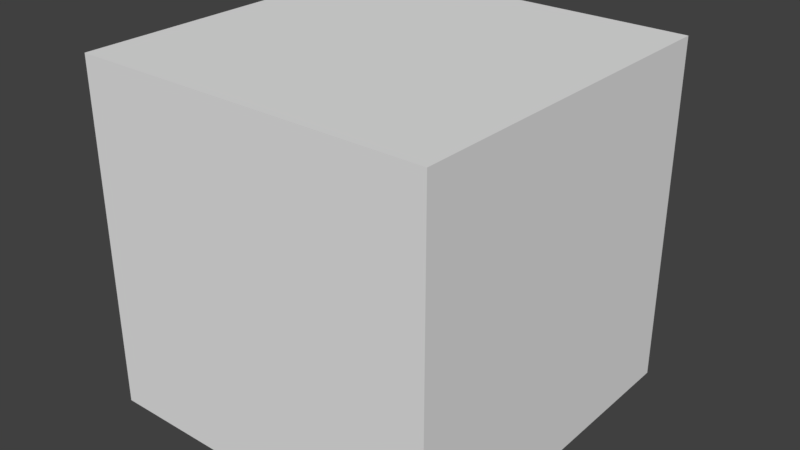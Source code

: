 # Source: code_chest.blend  (saved by Blender 2.79.0; exported with 4.5.12 LTS)
import bpy
from mathutils import Matrix  # noqa: F401  (used for matrix-valued properties, if any)

bpy.ops.wm.read_factory_settings(use_empty=True)
scene = bpy.context.scene
scene.name = 'Scene'

# ---- collections
col_collection_1 = bpy.data.collections.new('Collection 1'); scene.collection.children.link(col_collection_1)

# ---- materials (node trees are filled in below, after node groups)
mat_material = bpy.data.materials.new('Material')
mat_material.alpha_threshold = 0.0
mat_material.use_transparent_shadow = False
mat_material.roughness = 0.5
mat_material.line_color = (0.0, 0.0, 0.0, 1.0)
mat_lock = bpy.data.materials.new('Lock')
mat_lock.alpha_threshold = 0.0
mat_lock.use_transparent_shadow = False
mat_lock.roughness = 0.5

# ---- material node trees

# ---- world
world_world = bpy.data.worlds.new('World'); scene.world = world_world
world_world.color = (0.05088, 0.05088, 0.05088)
world_world.use_sun_shadow = False
world_world.sun_shadow_jitter_overblur = 0.0
world_world.cycles.sampling_method = 'MANUAL'

# ---- meshes
me_body = bpy.data.meshes.new('body')
me_body.from_pydata([(-0.5, -0.5, -0.5), (-0.5, 0.5, -0.5), (0.5, 0.5, -0.5), (0.5, -0.5, -0.5), (-0.5, -0.5, 0.281), (-0.5, 0.5, 0.281), (0.5, 0.5, 0.281), (0.5, -0.5, 0.281)], [], [(0, 1, 2, 3), (4, 0, 3, 7), (2, 6, 7, 3), (1, 5, 6, 2), (0, 4, 5, 1), (7, 6, 5, 4)])
_uv = me_body.uv_layers.new(name='UVMap')
_uv.uv.foreach_set('vector', [0.25, 0.6484, 0.25, 0.7734, 0.125, 0.7734, 0.125, 0.6484, 0.375, 0.875, 0.375, 0.7734, 0.5, 0.7734, 0.5, 0.875, 0.125, 0.7734, 0.125, 0.875, 0.0, 0.875, 0.0, 0.7734, 0.25, 0.7734, 0.25, 0.875, 0.125, 0.875, 0.125, 0.7734, 0.375, 0.7734, 0.375, 0.875, 0.25, 0.875, 0.25, 0.7734, 0.125, 1.0, 0.125, 0.875, 0.25, 0.875, 0.25, 1.0])
me_body.materials.append(mat_material)
me_body.use_remesh_preserve_volume = False
me_body.use_remesh_preserve_attributes = False
me_body.use_mirror_vertex_groups = False
me_body.use_paint_bone_selection = False
me_body.use_paint_mask = True
me_body.update()
me_screenandkeyboard = bpy.data.meshes.new('screenandkeyboard')
me_screenandkeyboard.from_pydata([(-0.25, -0.025, -0.15), (-0.25, 0.025, -0.15), (0.25, 0.025, -0.15), (0.25, -0.025, -0.15), (-0.25, -0.025, 0.15), (-0.25, 0.025, 0.15), (0.25, 0.025, 0.15), (0.25, -0.025, 0.15)], [], [(0, 1, 2, 3), (4, 7, 6, 5), (0, 4, 5, 1), (1, 5, 6, 2), (2, 6, 7, 3), (4, 0, 3, 7)])
_uv = me_screenandkeyboard.uv_layers.new(name='UVMap')
_uv.uv.foreach_set('vector', [0.3594, 0.7031, 0.3594, 0.6953, 0.2656, 0.6953, 0.2656, 0.7031, 0.3594, 0.7656, 0.2656, 0.7656, 0.2656, 0.7578, 0.3594, 0.7578, 0.3594, 0.7031, 0.3594, 0.7578, 0.3672, 0.7578, 0.3672, 0.7031, 0.3594, 0.7031, 0.3594, 0.7578, 0.2656, 0.7578, 0.2656, 0.7031, 0.2656, 0.7031, 0.2656, 0.7578, 0.2578, 0.7578, 0.2578, 0.7031, 0.4609, 0.7578, 0.4609, 0.7031, 0.3672, 0.7031, 0.3672, 0.7578])
me_screenandkeyboard.materials.append(mat_material)
me_screenandkeyboard.use_remesh_preserve_volume = False
me_screenandkeyboard.use_remesh_preserve_attributes = False
me_screenandkeyboard.use_mirror_vertex_groups = False
me_screenandkeyboard.use_paint_bone_selection = False
me_screenandkeyboard.use_paint_mask = True
me_screenandkeyboard.update()
me_top = bpy.data.meshes.new('top')
me_top.from_pydata([(-0.5, -0.5, 0.4695), (-0.5, 0.5, 0.4695), (0.5, 0.5, 0.4695), (0.5, -0.5, 0.4695), (-0.5, -0.5, 0.281), (0.5, -0.5, 0.281), (0.5, 0.5, 0.281), (-0.5, 0.5, 0.281)], [], [(0, 3, 2, 1), (4, 0, 1, 7), (7, 1, 2, 6), (6, 2, 3, 5), (0, 4, 5, 3), (6, 5, 4, 7)])
_uv = me_top.uv_layers.new(name='UVMap')
_uv.uv.foreach_set('vector', [0.75, 1.0, 0.625, 1.0, 0.625, 0.875, 0.75, 0.875, 0.875, 0.8516, 0.875, 0.875, 0.75, 0.875, 0.75, 0.8516, 0.75, 0.8516, 0.75, 0.875, 0.625, 0.875, 0.625, 0.8516, 0.625, 0.8516, 0.625, 0.875, 0.5, 0.875, 0.5, 0.8516, 0.875, 0.875, 0.875, 0.8516, 1.0, 0.8516, 1.0, 0.875, 0.625, 0.8516, 0.625, 0.7266, 0.75, 0.7266, 0.75, 0.8516])
me_top.materials.append(mat_material)
me_top.use_remesh_preserve_volume = False
me_top.use_remesh_preserve_attributes = False
me_top.use_mirror_vertex_groups = False
me_top.use_paint_bone_selection = False
me_top.use_paint_mask = True
me_top.update()
me_gauge = bpy.data.meshes.new('gauge')
me_gauge.from_pydata([(-0.1, -0.025, -0.1), (-0.1, 0.025, -0.1), (0.1, 0.025, -0.1), (0.1, -0.025, -0.1), (-0.1, -0.025, 0.1), (-0.1, 0.025, 0.1), (0.1, 0.025, 0.1), (0.1, -0.025, 0.1)], [], [(0, 1, 2, 3), (4, 7, 6, 5), (0, 4, 5, 1), (1, 5, 6, 2), (2, 6, 7, 3), (4, 0, 3, 7)])
_uv = me_gauge.uv_layers.new(name='UVMap')
_uv.uv.foreach_set('vector', [0.4375, 0.5625, 0.4375, 0.5, 0.0625, 0.5, 0.0625, 0.5625, 0.4375, 0.9375, 0.0625, 0.9375, 0.0625, 1.0, 0.4375, 1.0, 0.4375, 0.5625, 0.4375, 0.9375, 0.5, 0.9375, 0.5, 0.5625, 0.4375, 0.5625, 0.4375, 0.9375, 0.0625, 0.9375, 0.0625, 0.5625, 0.0625, 0.5625, 0.0625, 0.9375, 0.0, 0.9375, 0.0, 0.5625, 0.5, 0.9375, 0.5, 0.5625, 0.875, 0.5625, 0.875, 0.9375])
me_gauge.materials.append(mat_lock)
me_gauge.use_remesh_preserve_volume = False
me_gauge.use_remesh_preserve_attributes = False
me_gauge.use_mirror_vertex_groups = False
me_gauge.update()

# ---- objects
ob_body = bpy.data.objects.new('body', me_body)
ob_screenandkeyboard = bpy.data.objects.new('screenandkeyboard', me_screenandkeyboard)
ob_top = bpy.data.objects.new('top', me_top)
ob_gauge = bpy.data.objects.new('gauge', me_gauge)

# ---- transforms, parenting, visibility, modifiers, constraints
ob_body.location = (0.5, -0.5, 0.45)
ob_body.scale = (0.9, 0.9, 0.9)
ob_body.lock_rotations_4d = False
ob_body.empty_display_type = 'ARROWS'
ob_body.lineart.crease_threshold = 0.0
ob_screenandkeyboard.parent = ob_body
ob_screenandkeyboard.matrix_parent_inverse = Matrix(((1.111, 0.0, 0.0, -0.5556), (0.0, 1.111, 0.0, 0.5556), (0.0, 0.0, 1.111, -0.5), (0.0, 0.0, 0.0, 1.0)))
ob_screenandkeyboard.location = (0.5, -0.03, 0.3477)
ob_screenandkeyboard.lock_rotations_4d = False
ob_screenandkeyboard.empty_display_type = 'ARROWS'
ob_screenandkeyboard.lineart.crease_threshold = 0.0
ob_top.location = (0.5, -0.5, 0.45)
ob_top.scale = (0.9, 0.9, 0.9)
ob_top.lock_rotations_4d = False
ob_top.empty_display_type = 'ARROWS'
ob_top.lineart.crease_threshold = 0.0
ob_gauge.parent = ob_top
ob_gauge.matrix_parent_inverse = Matrix(((1.111, 0.0, 0.0, -0.5556), (0.0, 1.111, 0.0, 0.5556), (0.0, 0.0, 1.111, -0.5), (0.0, 0.0, 0.0, 1.0)))
ob_gauge.location = (0.5, -0.03, 0.6947)
ob_gauge.scale = (1.13, 1.0, 1.0)
ob_gauge.lock_rotations_4d = False
ob_gauge.empty_display_type = 'ARROWS'
ob_gauge.lineart.crease_threshold = 0.0

# ---- collection membership
col_collection_1.objects.link(ob_body)
col_collection_1.objects.link(ob_screenandkeyboard)
col_collection_1.objects.link(ob_top)
col_collection_1.objects.link(ob_gauge)

# ---- scene / render settings (as saved in the file)
scene.frame_start = 1; scene.frame_end = 250; scene.frame_set(206)
scene.render.engine = 'BLENDER_EEVEE_NEXT'
scene.render.resolution_percentage = 50
scene.render.dither_intensity = 0.0
scene.cycles.use_denoising = False
scene.cycles.samples = 128
scene.cycles.sampling_pattern = 'TABULATED_SOBOL'
scene.cycles.use_adaptive_sampling = False
scene.cycles.use_light_tree = False
scene.cycles.blur_glossy = 0.0
scene.cycles.sample_clamp_indirect = 0.0
scene.view_settings.view_transform = 'Standard'
bpy.context.view_layer.update()

# ---- added for rendering (the .blend has no active camera and no usable light): camera, sun
cam_auto = bpy.data.cameras.new('AutoCamera')
cam_auto.lens = 50.0
cam_auto.sensor_width = 36.0
cam_auto.clip_end = 1000.0
ob_auto_camera = bpy.data.objects.new('AutoCamera', cam_auto)
scene.collection.objects.link(ob_auto_camera)
ob_auto_camera.location = (1.95244, -2.22043, 1.59822)
ob_auto_camera.rotation_euler = (1.09748, -7.21219e-08, 0.694738)
scene.camera = ob_auto_camera
light_auto_sun = bpy.data.lights.new('AutoSun', 'SUN')
light_auto_sun.energy = 3.0
light_auto_sun.angle = 0.0523599
ob_auto_sun = bpy.data.objects.new('AutoSun', light_auto_sun)
scene.collection.objects.link(ob_auto_sun)
ob_auto_sun.rotation_euler = (0.872665, 0.174533, 0.523599)
bpy.context.view_layer.update()
